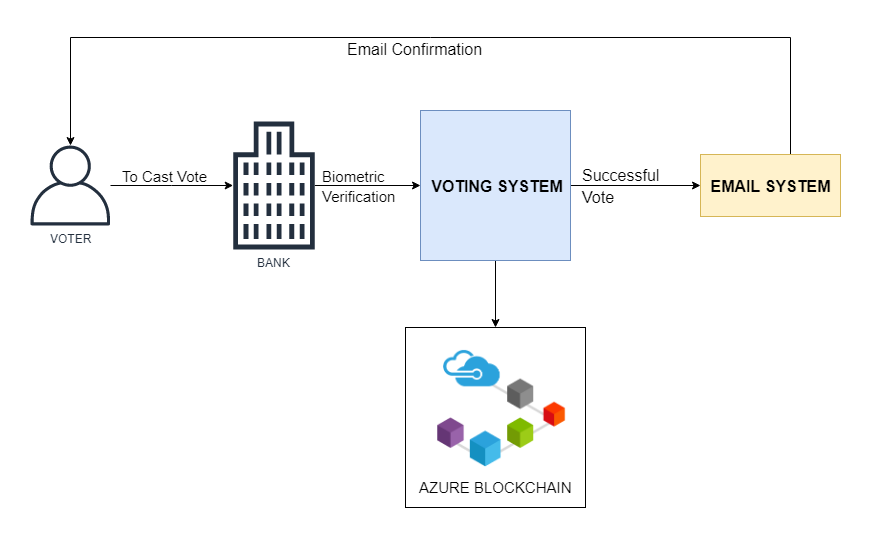

The diagram above was exported from draw.io. Its source (the exported page's mxGraphModel, read from the mxfile embedded in the PNG):
<mxGraphModel dx="1210" dy="600" grid="1" gridSize="10" guides="1" tooltips="1" connect="1" arrows="1" fold="1" page="1" pageScale="1" pageWidth="850" pageHeight="1100" math="0" shadow="0">
  <root>
    <mxCell id="0" />
    <mxCell id="1" parent="0" />
    <mxCell id="xMftamjQVFeC_b-nvRN3-14" value="" style="shape=image;verticalLabelPosition=bottom;labelBackgroundColor=#ffffff;verticalAlign=top;aspect=fixed;imageAspect=0;image=data:image/png,(base64 omitted: 16504 chars);" parent="1" vertex="1">
      <mxGeometry x="481.5" y="350" width="137" height="120" as="geometry" />
    </mxCell>
    <mxCell id="xMftamjQVFeC_b-nvRN3-39" value="" style="whiteSpace=wrap;html=1;aspect=fixed;fillColor=none;fontSize=15;" parent="1" vertex="1">
      <mxGeometry x="455" y="330" width="180" height="180" as="geometry" />
    </mxCell>
    <mxCell id="xMftamjQVFeC_b-nvRN3-40" value="AZURE BLOCKCHAIN" style="text;html=1;resizable=0;points=[];autosize=1;align=center;verticalAlign=top;spacingTop=-4;fontSize=15;" parent="1" vertex="1">
      <mxGeometry x="460" y="479" width="170" height="20" as="geometry" />
    </mxCell>
    <mxCell id="3IWkSXZ9KX90BYltrNGC-9" value="" style="edgeStyle=orthogonalEdgeStyle;rounded=0;orthogonalLoop=1;jettySize=auto;html=1;fontSize=15;" parent="1" source="3IWkSXZ9KX90BYltrNGC-1" target="3IWkSXZ9KX90BYltrNGC-2" edge="1">
      <mxGeometry relative="1" as="geometry" />
    </mxCell>
    <mxCell id="3IWkSXZ9KX90BYltrNGC-1" value="VOTER" style="outlineConnect=0;fontColor=#232F3E;gradientColor=none;fillColor=#232F3E;strokeColor=none;dashed=0;verticalLabelPosition=bottom;verticalAlign=top;align=center;html=1;fontSize=12;fontStyle=0;aspect=fixed;pointerEvents=1;shape=mxgraph.aws4.user;" parent="1" vertex="1">
      <mxGeometry x="80" y="148" width="80" height="80" as="geometry" />
    </mxCell>
    <mxCell id="3IWkSXZ9KX90BYltrNGC-10" style="edgeStyle=orthogonalEdgeStyle;rounded=0;orthogonalLoop=1;jettySize=auto;html=1;entryX=0;entryY=0.5;entryDx=0;entryDy=0;fontSize=17;" parent="1" source="3IWkSXZ9KX90BYltrNGC-2" target="3IWkSXZ9KX90BYltrNGC-6" edge="1">
      <mxGeometry relative="1" as="geometry" />
    </mxCell>
    <mxCell id="3IWkSXZ9KX90BYltrNGC-2" value="BANK" style="outlineConnect=0;fontColor=#232F3E;gradientColor=none;fillColor=#232F3E;strokeColor=none;dashed=0;verticalLabelPosition=bottom;verticalAlign=top;align=center;html=1;fontSize=12;fontStyle=0;aspect=fixed;pointerEvents=1;shape=mxgraph.aws4.office_building;" parent="1" vertex="1">
      <mxGeometry x="282.5" y="124" width="82" height="128" as="geometry" />
    </mxCell>
    <mxCell id="3IWkSXZ9KX90BYltrNGC-11" style="edgeStyle=orthogonalEdgeStyle;rounded=0;orthogonalLoop=1;jettySize=auto;html=1;entryX=0;entryY=0.5;entryDx=0;entryDy=0;fontSize=17;" parent="1" source="3IWkSXZ9KX90BYltrNGC-6" target="3IWkSXZ9KX90BYltrNGC-8" edge="1">
      <mxGeometry relative="1" as="geometry" />
    </mxCell>
    <mxCell id="3IWkSXZ9KX90BYltrNGC-13" style="edgeStyle=orthogonalEdgeStyle;rounded=0;orthogonalLoop=1;jettySize=auto;html=1;entryX=0.5;entryY=0;entryDx=0;entryDy=0;fontSize=17;" parent="1" source="3IWkSXZ9KX90BYltrNGC-6" target="xMftamjQVFeC_b-nvRN3-39" edge="1">
      <mxGeometry relative="1" as="geometry" />
    </mxCell>
    <mxCell id="3IWkSXZ9KX90BYltrNGC-6" value="VOTING SYSTEM" style="whiteSpace=wrap;html=1;aspect=fixed;fillColor=#dae8fc;strokeColor=#6c8ebf;fontSize=16;fontStyle=1" parent="1" vertex="1">
      <mxGeometry x="470" y="113" width="150" height="150" as="geometry" />
    </mxCell>
    <mxCell id="3IWkSXZ9KX90BYltrNGC-21" style="edgeStyle=orthogonalEdgeStyle;rounded=0;orthogonalLoop=1;jettySize=auto;html=1;fontSize=16;" parent="1" source="3IWkSXZ9KX90BYltrNGC-8" target="3IWkSXZ9KX90BYltrNGC-1" edge="1">
      <mxGeometry relative="1" as="geometry">
        <mxPoint x="820" y="40" as="targetPoint" />
        <Array as="points">
          <mxPoint x="840" y="40" />
          <mxPoint x="120" y="40" />
        </Array>
      </mxGeometry>
    </mxCell>
    <mxCell id="3IWkSXZ9KX90BYltrNGC-8" value="EMAIL SYSTEM" style="rounded=0;whiteSpace=wrap;html=1;fontSize=16;fillColor=#fff2cc;strokeColor=#d6b656;fontStyle=1" parent="1" vertex="1">
      <mxGeometry x="750" y="157" width="140" height="62" as="geometry" />
    </mxCell>
    <mxCell id="3IWkSXZ9KX90BYltrNGC-14" value="To Cast Vote" style="text;html=1;resizable=0;points=[];autosize=1;align=left;verticalAlign=top;spacingTop=-4;fontSize=15;" parent="1" vertex="1">
      <mxGeometry x="170" y="168" width="100" height="20" as="geometry" />
    </mxCell>
    <mxCell id="3IWkSXZ9KX90BYltrNGC-15" value="Biometric&amp;nbsp;" style="text;html=1;resizable=0;points=[];autosize=1;align=left;verticalAlign=top;spacingTop=-4;fontSize=15;" parent="1" vertex="1">
      <mxGeometry x="369.5" y="168" width="80" height="20" as="geometry" />
    </mxCell>
    <mxCell id="3IWkSXZ9KX90BYltrNGC-16" value="Verification" style="text;html=1;resizable=0;points=[];autosize=1;align=left;verticalAlign=top;spacingTop=-4;fontSize=15;" parent="1" vertex="1">
      <mxGeometry x="369.5" y="188" width="90" height="20" as="geometry" />
    </mxCell>
    <mxCell id="3IWkSXZ9KX90BYltrNGC-17" value="Successful" style="text;html=1;resizable=0;points=[];autosize=1;align=left;verticalAlign=top;spacingTop=-4;fontSize=16;" parent="1" vertex="1">
      <mxGeometry x="630" y="166" width="90" height="20" as="geometry" />
    </mxCell>
    <mxCell id="3IWkSXZ9KX90BYltrNGC-19" value="Vote" style="text;html=1;resizable=0;points=[];autosize=1;align=left;verticalAlign=top;spacingTop=-4;fontSize=16;" parent="1" vertex="1">
      <mxGeometry x="630" y="188" width="50" height="20" as="geometry" />
    </mxCell>
    <mxCell id="3IWkSXZ9KX90BYltrNGC-20" value="Email Confirmation" style="text;html=1;resizable=0;points=[];autosize=1;align=left;verticalAlign=top;spacingTop=-4;fontSize=16;" parent="1" vertex="1">
      <mxGeometry x="395" y="40" width="150" height="20" as="geometry" />
    </mxCell>
  </root>
</mxGraphModel>